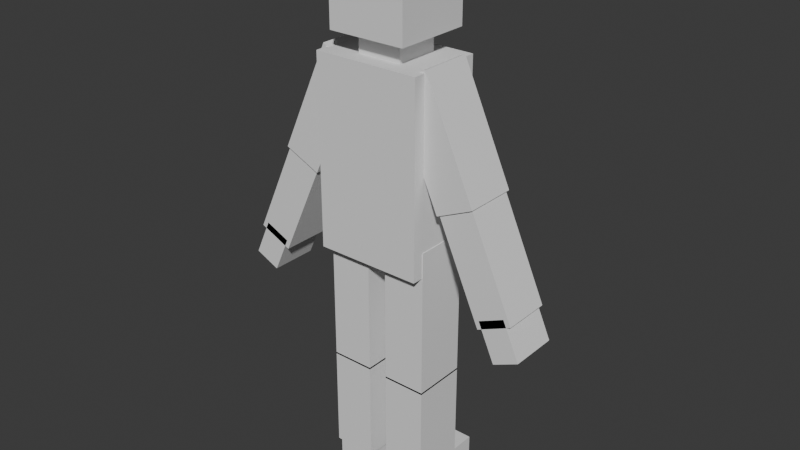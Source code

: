 # Source: HumanBlockModel.blend  (saved by Blender 5.1.30; exported with 4.5.12 LTS)
import bpy
from mathutils import Matrix  # noqa: F401  (used for matrix-valued properties, if any)

bpy.ops.wm.read_factory_settings(use_empty=True)
scene = bpy.context.scene
scene.name = 'Scene'

# ---- world
world_world = bpy.data.worlds.new('World'); scene.world = world_world
world_world.use_nodes = True; world_world.node_tree.nodes.clear()
_N = world_world.node_tree.nodes; _L = world_world.node_tree.links
n0 = _N.new('ShaderNodeOutputWorld'); n0.name = 'World Output'; n0.location = (200, 100)
n1 = _N.new('ShaderNodeBackground'); n1.name = 'Background'; n1.location = (-200, 100)
n1.inputs[0].default_value = (0.05088, 0.05088, 0.05088, 1.0)
_L.new(n1.outputs[0], n0.inputs[0])
n0.is_active_output = True
world_world.color = (0.05088, 0.05088, 0.05088)
world_world.sun_shadow_jitter_overblur = 0.0

# ---- meshes
me_cube = bpy.data.meshes.new('Cube')
me_cube.from_pydata([(-1.0, -1.0, -1.0), (-1.0, -1.0, 1.0), (-1.0, 1.0, -1.0), (-1.0, 1.0, 1.0), (1.0, -1.0, -1.0), (1.0, -1.0, 1.0), (1.0, 1.0, -1.0), (1.0, 1.0, 1.0)], [], [(0, 1, 3, 2), (2, 3, 7, 6), (6, 7, 5, 4), (4, 5, 1, 0), (2, 6, 4, 0), (7, 3, 1, 5)])
_uv = me_cube.uv_layers.new(name='UVMap')
_uv.uv.foreach_set('vector', [0.375, 0.0, 0.625, 0.0, 0.625, 0.25, 0.375, 0.25, 0.375, 0.25, 0.625, 0.25, 0.625, 0.5, 0.375, 0.5, 0.375, 0.5, 0.625, 0.5, 0.625, 0.75, 0.375, 0.75, 0.375, 0.75, 0.625, 0.75, 0.625, 1.0, 0.375, 1.0, 0.125, 0.5, 0.375, 0.5, 0.375, 0.75, 0.125, 0.75, 0.625, 0.5, 0.875, 0.5, 0.875, 0.75, 0.625, 0.75])
me_cube.update()
me_cube_002 = bpy.data.meshes.new('Cube.002')
me_cube_002.from_pydata([(-1.0, -1.0, -1.0), (-1.0, -1.0, 1.0), (-1.0, 1.0, -1.0), (-1.0, 1.0, 1.0), (1.0, -1.0, -1.0), (1.0, -1.0, 1.0), (1.0, 1.0, -1.0), (1.0, 1.0, 1.0)], [], [(0, 1, 3, 2), (2, 3, 7, 6), (6, 7, 5, 4), (4, 5, 1, 0), (2, 6, 4, 0), (7, 3, 1, 5)])
_uv = me_cube_002.uv_layers.new(name='UVMap')
_uv.uv.foreach_set('vector', [0.375, 0.0, 0.625, 0.0, 0.625, 0.25, 0.375, 0.25, 0.375, 0.25, 0.625, 0.25, 0.625, 0.5, 0.375, 0.5, 0.375, 0.5, 0.625, 0.5, 0.625, 0.75, 0.375, 0.75, 0.375, 0.75, 0.625, 0.75, 0.625, 1.0, 0.375, 1.0, 0.125, 0.5, 0.375, 0.5, 0.375, 0.75, 0.125, 0.75, 0.625, 0.5, 0.875, 0.5, 0.875, 0.75, 0.625, 0.75])
me_cube_002.update()
me_cube_003 = bpy.data.meshes.new('Cube.003')
me_cube_003.from_pydata([(-1.0, -1.0, -1.0), (-1.0, -1.0, 1.0), (-1.0, 1.0, -1.0), (-1.0, 1.0, 1.0), (1.0, -1.0, -1.0), (1.0, -1.0, 1.0), (1.0, 1.0, -1.0), (1.0, 1.0, 1.0)], [], [(0, 1, 3, 2), (2, 3, 7, 6), (6, 7, 5, 4), (4, 5, 1, 0), (2, 6, 4, 0), (7, 3, 1, 5)])
_uv = me_cube_003.uv_layers.new(name='UVMap')
_uv.uv.foreach_set('vector', [0.375, 0.0, 0.625, 0.0, 0.625, 0.25, 0.375, 0.25, 0.375, 0.25, 0.625, 0.25, 0.625, 0.5, 0.375, 0.5, 0.375, 0.5, 0.625, 0.5, 0.625, 0.75, 0.375, 0.75, 0.375, 0.75, 0.625, 0.75, 0.625, 1.0, 0.375, 1.0, 0.125, 0.5, 0.375, 0.5, 0.375, 0.75, 0.125, 0.75, 0.625, 0.5, 0.875, 0.5, 0.875, 0.75, 0.625, 0.75])
me_cube_003.update()
me_cube_004 = bpy.data.meshes.new('Cube.004')
me_cube_004.from_pydata([(-1.0, -1.0, -1.0), (-1.0, -1.0, 1.0), (-1.0, 1.0, -1.0), (-1.0, 1.0, 1.0), (1.0, -1.0, -1.0), (1.0, -1.0, 1.0), (1.0, 1.0, -1.0), (1.0, 1.0, 1.0)], [], [(0, 1, 3, 2), (2, 3, 7, 6), (6, 7, 5, 4), (4, 5, 1, 0), (2, 6, 4, 0), (7, 3, 1, 5)])
_uv = me_cube_004.uv_layers.new(name='UVMap')
_uv.uv.foreach_set('vector', [0.375, 0.0, 0.625, 0.0, 0.625, 0.25, 0.375, 0.25, 0.375, 0.25, 0.625, 0.25, 0.625, 0.5, 0.375, 0.5, 0.375, 0.5, 0.625, 0.5, 0.625, 0.75, 0.375, 0.75, 0.375, 0.75, 0.625, 0.75, 0.625, 1.0, 0.375, 1.0, 0.125, 0.5, 0.375, 0.5, 0.375, 0.75, 0.125, 0.75, 0.625, 0.5, 0.875, 0.5, 0.875, 0.75, 0.625, 0.75])
me_cube_004.update()
me_cube_005 = bpy.data.meshes.new('Cube.005')
me_cube_005.from_pydata([(-1.0, -1.0, -1.0), (-1.0, -1.0, 1.0), (-1.0, 1.0, -1.0), (-1.0, 1.0, 1.0), (1.0, -1.0, -1.0), (1.0, -1.0, 1.0), (1.0, 1.0, -1.0), (1.0, 1.0, 1.0)], [], [(0, 1, 3, 2), (2, 3, 7, 6), (6, 7, 5, 4), (4, 5, 1, 0), (2, 6, 4, 0), (7, 3, 1, 5)])
_uv = me_cube_005.uv_layers.new(name='UVMap')
_uv.uv.foreach_set('vector', [0.375, 0.0, 0.625, 0.0, 0.625, 0.25, 0.375, 0.25, 0.375, 0.25, 0.625, 0.25, 0.625, 0.5, 0.375, 0.5, 0.375, 0.5, 0.625, 0.5, 0.625, 0.75, 0.375, 0.75, 0.375, 0.75, 0.625, 0.75, 0.625, 1.0, 0.375, 1.0, 0.125, 0.5, 0.375, 0.5, 0.375, 0.75, 0.125, 0.75, 0.625, 0.5, 0.875, 0.5, 0.875, 0.75, 0.625, 0.75])
me_cube_005.update()
me_cube_007 = bpy.data.meshes.new('Cube.007')
me_cube_007.from_pydata([(-1.0, -1.0, -1.0), (-1.0, -1.0, 1.0), (-1.0, 1.0, -1.0), (-1.0, 1.0, 1.0), (1.0, -1.0, -1.0), (1.0, -1.0, 1.0), (1.0, 1.0, -1.0), (1.0, 1.0, 1.0)], [], [(0, 1, 3, 2), (2, 3, 7, 6), (6, 7, 5, 4), (4, 5, 1, 0), (2, 6, 4, 0), (7, 3, 1, 5)])
_uv = me_cube_007.uv_layers.new(name='UVMap')
_uv.uv.foreach_set('vector', [0.375, 0.0, 0.625, 0.0, 0.625, 0.25, 0.375, 0.25, 0.375, 0.25, 0.625, 0.25, 0.625, 0.5, 0.375, 0.5, 0.375, 0.5, 0.625, 0.5, 0.625, 0.75, 0.375, 0.75, 0.375, 0.75, 0.625, 0.75, 0.625, 1.0, 0.375, 1.0, 0.125, 0.5, 0.375, 0.5, 0.375, 0.75, 0.125, 0.75, 0.625, 0.5, 0.875, 0.5, 0.875, 0.75, 0.625, 0.75])
me_cube_007.update()
me_cube_008 = bpy.data.meshes.new('Cube.008')
me_cube_008.from_pydata([(-1.0, -1.0, -1.0), (-1.0, -1.0, 1.0), (-1.0, 1.0, -1.0), (-1.0, 1.0, 1.0), (1.0, -1.0, -1.0), (1.0, -1.0, 1.0), (1.0, 1.0, -1.0), (1.0, 1.0, 1.0)], [], [(0, 1, 3, 2), (2, 3, 7, 6), (6, 7, 5, 4), (4, 5, 1, 0), (2, 6, 4, 0), (7, 3, 1, 5)])
_uv = me_cube_008.uv_layers.new(name='UVMap')
_uv.uv.foreach_set('vector', [0.375, 0.0, 0.625, 0.0, 0.625, 0.25, 0.375, 0.25, 0.375, 0.25, 0.625, 0.25, 0.625, 0.5, 0.375, 0.5, 0.375, 0.5, 0.625, 0.5, 0.625, 0.75, 0.375, 0.75, 0.375, 0.75, 0.625, 0.75, 0.625, 1.0, 0.375, 1.0, 0.125, 0.5, 0.375, 0.5, 0.375, 0.75, 0.125, 0.75, 0.625, 0.5, 0.875, 0.5, 0.875, 0.75, 0.625, 0.75])
me_cube_008.update()
me_cube_009 = bpy.data.meshes.new('Cube.009')
me_cube_009.from_pydata([(-1.0, -1.0, -1.0), (-1.0, -1.0, 1.0), (-1.0, 1.0, -1.0), (-1.0, 1.0, 1.0), (1.0, -1.0, -1.0), (1.0, -1.0, 1.0), (1.0, 1.0, -1.0), (1.0, 1.0, 1.0)], [], [(0, 1, 3, 2), (2, 3, 7, 6), (6, 7, 5, 4), (4, 5, 1, 0), (2, 6, 4, 0), (7, 3, 1, 5)])
_uv = me_cube_009.uv_layers.new(name='UVMap')
_uv.uv.foreach_set('vector', [0.375, 0.0, 0.625, 0.0, 0.625, 0.25, 0.375, 0.25, 0.375, 0.25, 0.625, 0.25, 0.625, 0.5, 0.375, 0.5, 0.375, 0.5, 0.625, 0.5, 0.625, 0.75, 0.375, 0.75, 0.375, 0.75, 0.625, 0.75, 0.625, 1.0, 0.375, 1.0, 0.125, 0.5, 0.375, 0.5, 0.375, 0.75, 0.125, 0.75, 0.625, 0.5, 0.875, 0.5, 0.875, 0.75, 0.625, 0.75])
me_cube_009.update()
me_cube_010 = bpy.data.meshes.new('Cube.010')
me_cube_010.from_pydata([(-1.0, -1.0, -1.0), (-1.0, -1.0, 1.0), (-1.0, 1.0, -1.0), (-1.0, 1.0, 1.0), (1.0, -1.0, -1.0), (1.0, -1.0, 1.0), (1.0, 1.0, -1.0), (1.0, 1.0, 1.0)], [], [(0, 1, 3, 2), (2, 3, 7, 6), (6, 7, 5, 4), (4, 5, 1, 0), (2, 6, 4, 0), (7, 3, 1, 5)])
_uv = me_cube_010.uv_layers.new(name='UVMap')
_uv.uv.foreach_set('vector', [0.375, 0.0, 0.625, 0.0, 0.625, 0.25, 0.375, 0.25, 0.375, 0.25, 0.625, 0.25, 0.625, 0.5, 0.375, 0.5, 0.375, 0.5, 0.625, 0.5, 0.625, 0.75, 0.375, 0.75, 0.375, 0.75, 0.625, 0.75, 0.625, 1.0, 0.375, 1.0, 0.125, 0.5, 0.375, 0.5, 0.375, 0.75, 0.125, 0.75, 0.625, 0.5, 0.875, 0.5, 0.875, 0.75, 0.625, 0.75])
me_cube_010.update()
me_cube_018 = bpy.data.meshes.new('Cube.018')
me_cube_018.from_pydata([(-1.0, -1.0, -1.0), (-1.0, -1.0, 1.0), (-1.0, 1.0, -1.0), (-1.0, 1.0, 1.0), (1.0, -1.0, -1.0), (1.0, -1.0, 1.0), (1.0, 1.0, -1.0), (1.0, 1.0, 1.0)], [], [(0, 1, 3, 2), (2, 3, 7, 6), (6, 7, 5, 4), (4, 5, 1, 0), (2, 6, 4, 0), (7, 3, 1, 5)])
_uv = me_cube_018.uv_layers.new(name='UVMap')
_uv.uv.foreach_set('vector', [0.375, 0.0, 0.625, 0.0, 0.625, 0.25, 0.375, 0.25, 0.375, 0.25, 0.625, 0.25, 0.625, 0.5, 0.375, 0.5, 0.375, 0.5, 0.625, 0.5, 0.625, 0.75, 0.375, 0.75, 0.375, 0.75, 0.625, 0.75, 0.625, 1.0, 0.375, 1.0, 0.125, 0.5, 0.375, 0.5, 0.375, 0.75, 0.125, 0.75, 0.625, 0.5, 0.875, 0.5, 0.875, 0.75, 0.625, 0.75])
me_cube_018.update()
me_cube_019 = bpy.data.meshes.new('Cube.019')
me_cube_019.from_pydata([(-1.0, -1.0, -1.0), (-1.0, -1.0, 1.0), (-1.0, 1.0, -1.0), (-1.0, 1.0, 1.0), (1.0, -1.0, -1.0), (1.0, -1.0, 1.0), (1.0, 1.0, -1.0), (1.0, 1.0, 1.0)], [], [(0, 1, 3, 2), (2, 3, 7, 6), (6, 7, 5, 4), (4, 5, 1, 0), (2, 6, 4, 0), (7, 3, 1, 5)])
_uv = me_cube_019.uv_layers.new(name='UVMap')
_uv.uv.foreach_set('vector', [0.375, 0.0, 0.625, 0.0, 0.625, 0.25, 0.375, 0.25, 0.375, 0.25, 0.625, 0.25, 0.625, 0.5, 0.375, 0.5, 0.375, 0.5, 0.625, 0.5, 0.625, 0.75, 0.375, 0.75, 0.375, 0.75, 0.625, 0.75, 0.625, 1.0, 0.375, 1.0, 0.125, 0.5, 0.375, 0.5, 0.375, 0.75, 0.125, 0.75, 0.625, 0.5, 0.875, 0.5, 0.875, 0.75, 0.625, 0.75])
me_cube_019.update()
me_cube_020 = bpy.data.meshes.new('Cube.020')
me_cube_020.from_pydata([(-1.0, -1.0, -1.0), (-1.0, -1.0, 1.0), (-1.0, 1.0, -1.0), (-1.0, 1.0, 1.0), (1.0, -1.0, -1.0), (1.0, -1.0, 1.0), (1.0, 1.0, -1.0), (1.0, 1.0, 1.0)], [], [(0, 1, 3, 2), (2, 3, 7, 6), (6, 7, 5, 4), (4, 5, 1, 0), (2, 6, 4, 0), (7, 3, 1, 5)])
_uv = me_cube_020.uv_layers.new(name='UVMap')
_uv.uv.foreach_set('vector', [0.375, 0.0, 0.625, 0.0, 0.625, 0.25, 0.375, 0.25, 0.375, 0.25, 0.625, 0.25, 0.625, 0.5, 0.375, 0.5, 0.375, 0.5, 0.625, 0.5, 0.625, 0.75, 0.375, 0.75, 0.375, 0.75, 0.625, 0.75, 0.625, 1.0, 0.375, 1.0, 0.125, 0.5, 0.375, 0.5, 0.375, 0.75, 0.125, 0.75, 0.625, 0.5, 0.875, 0.5, 0.875, 0.75, 0.625, 0.75])
me_cube_020.update()
me_cube_021 = bpy.data.meshes.new('Cube.021')
me_cube_021.from_pydata([(-1.0, -1.0, -1.0), (-1.0, -1.0, 1.0), (-1.0, 1.0, -1.0), (-1.0, 1.0, 1.0), (1.0, -1.0, -1.0), (1.0, -1.0, 1.0), (1.0, 1.0, -1.0), (1.0, 1.0, 1.0)], [], [(0, 1, 3, 2), (2, 3, 7, 6), (6, 7, 5, 4), (4, 5, 1, 0), (2, 6, 4, 0), (7, 3, 1, 5)])
_uv = me_cube_021.uv_layers.new(name='UVMap')
_uv.uv.foreach_set('vector', [0.375, 0.0, 0.625, 0.0, 0.625, 0.25, 0.375, 0.25, 0.375, 0.25, 0.625, 0.25, 0.625, 0.5, 0.375, 0.5, 0.375, 0.5, 0.625, 0.5, 0.625, 0.75, 0.375, 0.75, 0.375, 0.75, 0.625, 0.75, 0.625, 1.0, 0.375, 1.0, 0.125, 0.5, 0.375, 0.5, 0.375, 0.75, 0.125, 0.75, 0.625, 0.5, 0.875, 0.5, 0.875, 0.75, 0.625, 0.75])
me_cube_021.update()
me_cube_022 = bpy.data.meshes.new('Cube.022')
me_cube_022.from_pydata([(-1.0, -1.0, -1.0), (-1.0, -1.0, 1.0), (-1.0, 1.0, -1.0), (-1.0, 1.0, 1.0), (1.0, -1.0, -1.0), (1.0, -1.0, 1.0), (1.0, 1.0, -1.0), (1.0, 1.0, 1.0)], [], [(0, 1, 3, 2), (2, 3, 7, 6), (6, 7, 5, 4), (4, 5, 1, 0), (2, 6, 4, 0), (7, 3, 1, 5)])
_uv = me_cube_022.uv_layers.new(name='UVMap')
_uv.uv.foreach_set('vector', [0.375, 0.0, 0.625, 0.0, 0.625, 0.25, 0.375, 0.25, 0.375, 0.25, 0.625, 0.25, 0.625, 0.5, 0.375, 0.5, 0.375, 0.5, 0.625, 0.5, 0.625, 0.75, 0.375, 0.75, 0.375, 0.75, 0.625, 0.75, 0.625, 1.0, 0.375, 1.0, 0.125, 0.5, 0.375, 0.5, 0.375, 0.75, 0.125, 0.75, 0.625, 0.5, 0.875, 0.5, 0.875, 0.75, 0.625, 0.75])
me_cube_022.update()
me_cube_023 = bpy.data.meshes.new('Cube.023')
me_cube_023.from_pydata([(-1.0, -1.0, -1.0), (-1.0, -1.0, 1.0), (-1.0, 1.0, -1.0), (-1.0, 1.0, 1.0), (1.0, -1.0, -1.0), (1.0, -1.0, 1.0), (1.0, 1.0, -1.0), (1.0, 1.0, 1.0)], [], [(0, 1, 3, 2), (2, 3, 7, 6), (6, 7, 5, 4), (4, 5, 1, 0), (2, 6, 4, 0), (7, 3, 1, 5)])
_uv = me_cube_023.uv_layers.new(name='UVMap')
_uv.uv.foreach_set('vector', [0.375, 0.0, 0.625, 0.0, 0.625, 0.25, 0.375, 0.25, 0.375, 0.25, 0.625, 0.25, 0.625, 0.5, 0.375, 0.5, 0.375, 0.5, 0.625, 0.5, 0.625, 0.75, 0.375, 0.75, 0.375, 0.75, 0.625, 0.75, 0.625, 1.0, 0.375, 1.0, 0.125, 0.5, 0.375, 0.5, 0.375, 0.75, 0.125, 0.75, 0.625, 0.5, 0.875, 0.5, 0.875, 0.75, 0.625, 0.75])
me_cube_023.update()

# ---- objects
ob_cube = bpy.data.objects.new('Cube', me_cube)
ob_cube_002 = bpy.data.objects.new('Cube.002', me_cube_002)
ob_cube_003 = bpy.data.objects.new('Cube.003', me_cube_003)
ob_cube_004 = bpy.data.objects.new('Cube.004', me_cube_004)
ob_cube_005 = bpy.data.objects.new('Cube.005', me_cube_005)
ob_cube_007 = bpy.data.objects.new('Cube.007', me_cube_007)
ob_cube_008 = bpy.data.objects.new('Cube.008', me_cube_008)
ob_cube_009 = bpy.data.objects.new('Cube.009', me_cube_009)
ob_cube_010 = bpy.data.objects.new('Cube.010', me_cube_010)
ob_cube_018 = bpy.data.objects.new('Cube.018', me_cube_018)
ob_cube_019 = bpy.data.objects.new('Cube.019', me_cube_019)
ob_cube_020 = bpy.data.objects.new('Cube.020', me_cube_020)
ob_cube_015 = bpy.data.objects.new('Cube.015', me_cube_021)
ob_cube_016 = bpy.data.objects.new('Cube.016', me_cube_022)
ob_cube_021 = bpy.data.objects.new('Cube.021', me_cube_023)

# ---- transforms, parenting, visibility, modifiers, constraints
ob_cube.location = (-4.362, 0.0, 10.45)
ob_cube.scale = (0.8294, 0.8294, 0.8294)
ob_cube_002.location = (-4.362, 0.0, 9.634)
ob_cube_002.scale = (0.4741, 0.4741, 0.4741)
ob_cube_003.location = (-4.408, 0.0, 7.174)
ob_cube_003.scale = (1.142, 0.817, 2.001)
ob_cube_004.location = (-3.71, 0.0, 4.124)
ob_cube_004.scale = (0.4596, 0.5777, 1.579)
ob_cube_005.location = (-5.069, 0.0, 4.124)
ob_cube_005.scale = (0.4596, 0.5579, 1.579)
ob_cube_007.location = (-3.71, 0.0, 1.469)
ob_cube_007.scale = (0.4596, 0.5777, 1.112)
ob_cube_008.location = (-5.069, 0.0, 1.469)
ob_cube_008.scale = (0.4596, 0.5579, 1.112)
ob_cube_009.location = (-3.721, 0.3428, 0.1704)
ob_cube_009.scale = (0.3852, 0.8763, 0.2386)
ob_cube_010.location = (-5.08, 0.3428, 0.1704)
ob_cube_010.scale = (0.3852, 0.8763, 0.2386)
ob_cube_018.location = (-5.763, 0.0, 7.895)
ob_cube_018.rotation_euler = (0.0, 0.427, 0.0)
ob_cube_018.scale = (0.4241, 0.5579, -1.279)
ob_cube_019.location = (-6.732, 0.0, 5.766)
ob_cube_019.rotation_euler = (0.0, 0.427, 0.0)
ob_cube_019.scale = (0.3914, 0.5117, -1.173)
ob_cube_020.location = (-7.33, 0.0, 4.452)
ob_cube_020.rotation_euler = (0.0, 0.427, 0.0)
ob_cube_020.scale = (0.2931, 0.5117, -0.4339)
ob_cube_015.location = (-3.101, 0.0, 7.898)
ob_cube_015.rotation_euler = (0.0, -0.427, 0.0)
ob_cube_015.scale = (0.4241, 0.5579, -1.279)
ob_cube_016.location = (-2.14, 0.0, 5.766)
ob_cube_016.rotation_euler = (0.0, -0.4233, 0.0)
ob_cube_016.scale = (0.3914, 0.5117, -1.173)
ob_cube_021.location = (-1.548, 0.0, 4.45)
ob_cube_021.rotation_euler = (0.0, -0.4233, 0.0)
ob_cube_021.scale = (0.2931, 0.5117, -0.4339)

# ---- collection membership
scene.collection.objects.link(ob_cube)
scene.collection.objects.link(ob_cube_002)
scene.collection.objects.link(ob_cube_003)
scene.collection.objects.link(ob_cube_004)
scene.collection.objects.link(ob_cube_005)
scene.collection.objects.link(ob_cube_007)
scene.collection.objects.link(ob_cube_008)
scene.collection.objects.link(ob_cube_009)
scene.collection.objects.link(ob_cube_010)
scene.collection.objects.link(ob_cube_018)
scene.collection.objects.link(ob_cube_019)
scene.collection.objects.link(ob_cube_020)
scene.collection.objects.link(ob_cube_015)
scene.collection.objects.link(ob_cube_016)
scene.collection.objects.link(ob_cube_021)

# ---- scene / render settings (as saved in the file)
scene.frame_start = 1; scene.frame_end = 250; scene.frame_set(1)
scene.render.engine = 'BLENDER_EEVEE_NEXT'
scene.render.bake_bias = 0.0
scene.render.bake_samples = 0
scene.cycles.sampling_pattern = 'TABULATED_SOBOL'
scene.eevee.use_volume_custom_range = False
bpy.context.view_layer.update()

# ---- added for rendering (the .blend has no active camera and no usable light): camera, sun
cam_auto = bpy.data.cameras.new('AutoCamera')
cam_auto.lens = 50.0
cam_auto.sensor_width = 36.0
cam_auto.clip_end = 1000.0
ob_auto_camera = bpy.data.objects.new('AutoCamera', cam_auto)
scene.collection.objects.link(ob_auto_camera)
ob_auto_camera.location = (7.88981, -14.6, 15.47)
ob_auto_camera.rotation_euler = (1.09748, -7.21219e-08, 0.694738)
scene.camera = ob_auto_camera
light_auto_sun = bpy.data.lights.new('AutoSun', 'SUN')
light_auto_sun.energy = 3.0
light_auto_sun.angle = 0.0523599
ob_auto_sun = bpy.data.objects.new('AutoSun', light_auto_sun)
scene.collection.objects.link(ob_auto_sun)
ob_auto_sun.rotation_euler = (0.872665, 0.174533, 0.523599)
bpy.context.view_layer.update()
